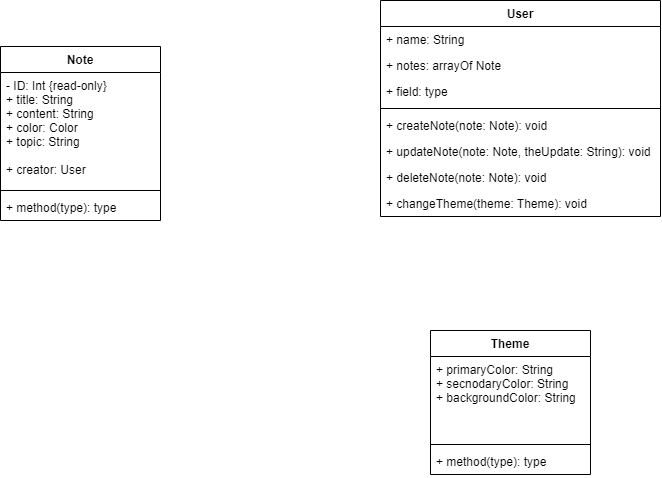

The diagram above was exported from draw.io. Its source (the exported page's mxGraphModel, read from the mxfile embedded in the PNG):
<mxGraphModel dx="865" dy="519" grid="1" gridSize="10" guides="1" tooltips="1" connect="1" arrows="1" fold="1" page="1" pageScale="1" pageWidth="850" pageHeight="1100" math="0" shadow="0">
  <root>
    <mxCell id="0" />
    <mxCell id="1" parent="0" />
    <mxCell id="peLMEy-k27BWwJPZjv0o-1" value="User" style="swimlane;fontStyle=1;align=center;verticalAlign=top;childLayout=stackLayout;horizontal=1;startSize=26;horizontalStack=0;resizeParent=1;resizeParentMax=0;resizeLast=0;collapsible=1;marginBottom=0;" vertex="1" parent="1">
      <mxGeometry x="380" y="90" width="280" height="216" as="geometry" />
    </mxCell>
    <mxCell id="peLMEy-k27BWwJPZjv0o-2" value="+ name: String" style="text;strokeColor=none;fillColor=none;align=left;verticalAlign=top;spacingLeft=4;spacingRight=4;overflow=hidden;rotatable=0;points=[[0,0.5],[1,0.5]];portConstraint=eastwest;" vertex="1" parent="peLMEy-k27BWwJPZjv0o-1">
      <mxGeometry y="26" width="280" height="26" as="geometry" />
    </mxCell>
    <mxCell id="peLMEy-k27BWwJPZjv0o-12" value="+ notes: arrayOf Note" style="text;strokeColor=none;fillColor=none;align=left;verticalAlign=top;spacingLeft=4;spacingRight=4;overflow=hidden;rotatable=0;points=[[0,0.5],[1,0.5]];portConstraint=eastwest;" vertex="1" parent="peLMEy-k27BWwJPZjv0o-1">
      <mxGeometry y="52" width="280" height="26" as="geometry" />
    </mxCell>
    <mxCell id="peLMEy-k27BWwJPZjv0o-14" value="+ field: type" style="text;strokeColor=none;fillColor=none;align=left;verticalAlign=top;spacingLeft=4;spacingRight=4;overflow=hidden;rotatable=0;points=[[0,0.5],[1,0.5]];portConstraint=eastwest;" vertex="1" parent="peLMEy-k27BWwJPZjv0o-1">
      <mxGeometry y="78" width="280" height="26" as="geometry" />
    </mxCell>
    <mxCell id="peLMEy-k27BWwJPZjv0o-3" value="" style="line;strokeWidth=1;fillColor=none;align=left;verticalAlign=middle;spacingTop=-1;spacingLeft=3;spacingRight=3;rotatable=0;labelPosition=right;points=[];portConstraint=eastwest;" vertex="1" parent="peLMEy-k27BWwJPZjv0o-1">
      <mxGeometry y="104" width="280" height="8" as="geometry" />
    </mxCell>
    <mxCell id="peLMEy-k27BWwJPZjv0o-4" value="+ createNote(note: Note): void" style="text;strokeColor=none;fillColor=none;align=left;verticalAlign=top;spacingLeft=4;spacingRight=4;overflow=hidden;rotatable=0;points=[[0,0.5],[1,0.5]];portConstraint=eastwest;" vertex="1" parent="peLMEy-k27BWwJPZjv0o-1">
      <mxGeometry y="112" width="280" height="26" as="geometry" />
    </mxCell>
    <mxCell id="peLMEy-k27BWwJPZjv0o-48" value="+ updateNote(note: Note, theUpdate: String): void" style="text;strokeColor=none;fillColor=none;align=left;verticalAlign=top;spacingLeft=4;spacingRight=4;overflow=hidden;rotatable=0;points=[[0,0.5],[1,0.5]];portConstraint=eastwest;" vertex="1" parent="peLMEy-k27BWwJPZjv0o-1">
      <mxGeometry y="138" width="280" height="26" as="geometry" />
    </mxCell>
    <mxCell id="peLMEy-k27BWwJPZjv0o-49" value="+ deleteNote(note: Note): void" style="text;strokeColor=none;fillColor=none;align=left;verticalAlign=top;spacingLeft=4;spacingRight=4;overflow=hidden;rotatable=0;points=[[0,0.5],[1,0.5]];portConstraint=eastwest;" vertex="1" parent="peLMEy-k27BWwJPZjv0o-1">
      <mxGeometry y="164" width="280" height="26" as="geometry" />
    </mxCell>
    <mxCell id="peLMEy-k27BWwJPZjv0o-50" value="+ changeTheme(theme: Theme): void" style="text;strokeColor=none;fillColor=none;align=left;verticalAlign=top;spacingLeft=4;spacingRight=4;overflow=hidden;rotatable=0;points=[[0,0.5],[1,0.5]];portConstraint=eastwest;" vertex="1" parent="peLMEy-k27BWwJPZjv0o-1">
      <mxGeometry y="190" width="280" height="26" as="geometry" />
    </mxCell>
    <mxCell id="peLMEy-k27BWwJPZjv0o-44" value="Note" style="swimlane;fontStyle=1;align=center;verticalAlign=top;childLayout=stackLayout;horizontal=1;startSize=26;horizontalStack=0;resizeParent=1;resizeParentMax=0;resizeLast=0;collapsible=1;marginBottom=0;" vertex="1" parent="1">
      <mxGeometry y="136" width="160" height="174" as="geometry" />
    </mxCell>
    <mxCell id="peLMEy-k27BWwJPZjv0o-45" value="- ID: Int {read-only}&#10;+ title: String&#10;+ content: String&#10;+ color: Color&#10;+ topic: String&#10;&#10;+ creator: User" style="text;strokeColor=none;fillColor=none;align=left;verticalAlign=top;spacingLeft=4;spacingRight=4;overflow=hidden;rotatable=0;points=[[0,0.5],[1,0.5]];portConstraint=eastwest;" vertex="1" parent="peLMEy-k27BWwJPZjv0o-44">
      <mxGeometry y="26" width="160" height="114" as="geometry" />
    </mxCell>
    <mxCell id="peLMEy-k27BWwJPZjv0o-46" value="" style="line;strokeWidth=1;fillColor=none;align=left;verticalAlign=middle;spacingTop=-1;spacingLeft=3;spacingRight=3;rotatable=0;labelPosition=right;points=[];portConstraint=eastwest;" vertex="1" parent="peLMEy-k27BWwJPZjv0o-44">
      <mxGeometry y="140" width="160" height="8" as="geometry" />
    </mxCell>
    <mxCell id="peLMEy-k27BWwJPZjv0o-47" value="+ method(type): type" style="text;strokeColor=none;fillColor=none;align=left;verticalAlign=top;spacingLeft=4;spacingRight=4;overflow=hidden;rotatable=0;points=[[0,0.5],[1,0.5]];portConstraint=eastwest;" vertex="1" parent="peLMEy-k27BWwJPZjv0o-44">
      <mxGeometry y="148" width="160" height="26" as="geometry" />
    </mxCell>
    <mxCell id="peLMEy-k27BWwJPZjv0o-51" value="Theme" style="swimlane;fontStyle=1;align=center;verticalAlign=top;childLayout=stackLayout;horizontal=1;startSize=26;horizontalStack=0;resizeParent=1;resizeParentMax=0;resizeLast=0;collapsible=1;marginBottom=0;" vertex="1" parent="1">
      <mxGeometry x="430" y="420" width="160" height="144" as="geometry" />
    </mxCell>
    <mxCell id="peLMEy-k27BWwJPZjv0o-52" value="+ primaryColor: String&#10;+ secnodaryColor: String&#10;+ backgroundColor: String" style="text;strokeColor=none;fillColor=none;align=left;verticalAlign=top;spacingLeft=4;spacingRight=4;overflow=hidden;rotatable=0;points=[[0,0.5],[1,0.5]];portConstraint=eastwest;" vertex="1" parent="peLMEy-k27BWwJPZjv0o-51">
      <mxGeometry y="26" width="160" height="84" as="geometry" />
    </mxCell>
    <mxCell id="peLMEy-k27BWwJPZjv0o-53" value="" style="line;strokeWidth=1;fillColor=none;align=left;verticalAlign=middle;spacingTop=-1;spacingLeft=3;spacingRight=3;rotatable=0;labelPosition=right;points=[];portConstraint=eastwest;" vertex="1" parent="peLMEy-k27BWwJPZjv0o-51">
      <mxGeometry y="110" width="160" height="8" as="geometry" />
    </mxCell>
    <mxCell id="peLMEy-k27BWwJPZjv0o-54" value="+ method(type): type" style="text;strokeColor=none;fillColor=none;align=left;verticalAlign=top;spacingLeft=4;spacingRight=4;overflow=hidden;rotatable=0;points=[[0,0.5],[1,0.5]];portConstraint=eastwest;" vertex="1" parent="peLMEy-k27BWwJPZjv0o-51">
      <mxGeometry y="118" width="160" height="26" as="geometry" />
    </mxCell>
  </root>
</mxGraphModel>